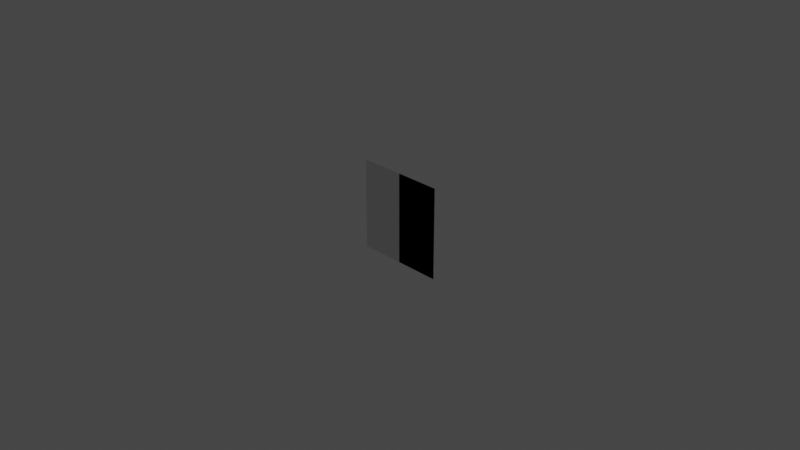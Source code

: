 # Source: quad.blend  (saved by Blender 3.2.14; exported with 4.5.12 LTS)
import bpy
from mathutils import Matrix  # noqa: F401  (used for matrix-valued properties, if any)

bpy.ops.wm.read_factory_settings(use_empty=True)
scene = bpy.context.scene
scene.name = 'Scene'

# ---- collections
col_collection = bpy.data.collections.new('Collection'); scene.collection.children.link(col_collection)

# ---- world
world_world = bpy.data.worlds.new('World'); scene.world = world_world
world_world.use_nodes = True; world_world.node_tree.nodes.clear()
_N = world_world.node_tree.nodes; _L = world_world.node_tree.links
n0 = _N.new('ShaderNodeOutputWorld'); n0.name = 'World Output'; n0.location = (300, 300)
n1 = _N.new('ShaderNodeBackground'); n1.name = 'Background'; n1.location = (10, 300)
n1.inputs[0].default_value = (0.05088, 0.05088, 0.05088, 1.0)
_L.new(n1.outputs[0], n0.inputs[0])
n0.is_active_output = True
world_world.color = (0.05088, 0.05088, 0.05088)
world_world.use_sun_shadow = False
world_world.sun_shadow_jitter_overblur = 0.0

# ---- cameras
cam_camera = bpy.data.cameras.new('Camera')
cam_camera.clip_end = 100.0
cam_camera.ortho_scale = 7.314

# ---- lights
light_light = bpy.data.lights.new('Light', 'POINT')
light_light.transmission_factor = 0.0
light_light.energy = 1000.0
light_light.shadow_soft_size = 0.1
light_light.shadow_maximum_resolution = 0.006
light_light.use_absolute_resolution = True

# ---- meshes
me_quad_xz = bpy.data.meshes.new('quad_xz')
me_quad_xz.from_pydata([(-0.5, 0.0, -0.5), (0.5, 0.0, -0.5), (-0.5, 0.0, 0.5), (0.5, 0.0, 0.5), (0.5, 4.371e-08, -0.5), (-0.5, -4.371e-08, -0.5), (0.5, 4.371e-08, 0.5), (-0.5, -4.371e-08, 0.5)], [], [(0, 1, 3, 2), (4, 5, 7, 6)])
_uv = me_quad_xz.uv_layers.new(name='UVMap')
_uv.uv.foreach_set('vector', [0.0, 0.0, 1.0, 0.0, 1.0, 1.0, 0.0, 1.0, 0.0, 0.0, 1.0, 0.0, 1.0, 1.0, 0.0, 1.0])
me_quad_xz.materials.append(None)
me_quad_xz.update()

# ---- objects
ob_light = bpy.data.objects.new('Light', light_light)
ob_camera = bpy.data.objects.new('Camera', cam_camera)
ob_quad_xz = bpy.data.objects.new('quad_xz', me_quad_xz)

# ---- transforms, parenting, visibility, modifiers, constraints
ob_light.location = (4.076, 1.005, 5.904)
ob_light.rotation_euler = (0.6503, 0.05522, 1.866)
ob_light.lock_rotations_4d = False
ob_light.empty_display_type = 'ARROWS'
ob_light.color = (0.0, 0.0, 0.0, 0.0)
ob_light.lineart.crease_threshold = 0.0
ob_camera.location = (7.359, -6.926, 4.958)
ob_camera.rotation_euler = (1.109, 0.0, 0.8149)
ob_camera.lock_rotations_4d = False
ob_camera.empty_display_type = 'ARROWS'
ob_camera.color = (0.0, 0.0, 0.0, 0.0)
ob_camera.display_type = 'WIRE'
ob_camera.lineart.crease_threshold = 0.0
ob_quad_xz.location = (0.0, 0.0, 0.0)

# ---- collection membership
col_collection.objects.link(ob_light)
col_collection.objects.link(ob_camera)
col_collection.objects.link(ob_quad_xz)

# ---- scene / render settings (as saved in the file)
scene.camera = ob_camera
scene.frame_start = 1; scene.frame_end = 250; scene.frame_set(1)
scene.render.engine = 'BLENDER_EEVEE_NEXT'
scene.cycles.sampling_pattern = 'TABULATED_SOBOL'
scene.cycles.use_light_tree = False
scene.view_settings.view_transform = 'Filmic'
bpy.context.view_layer.update()
